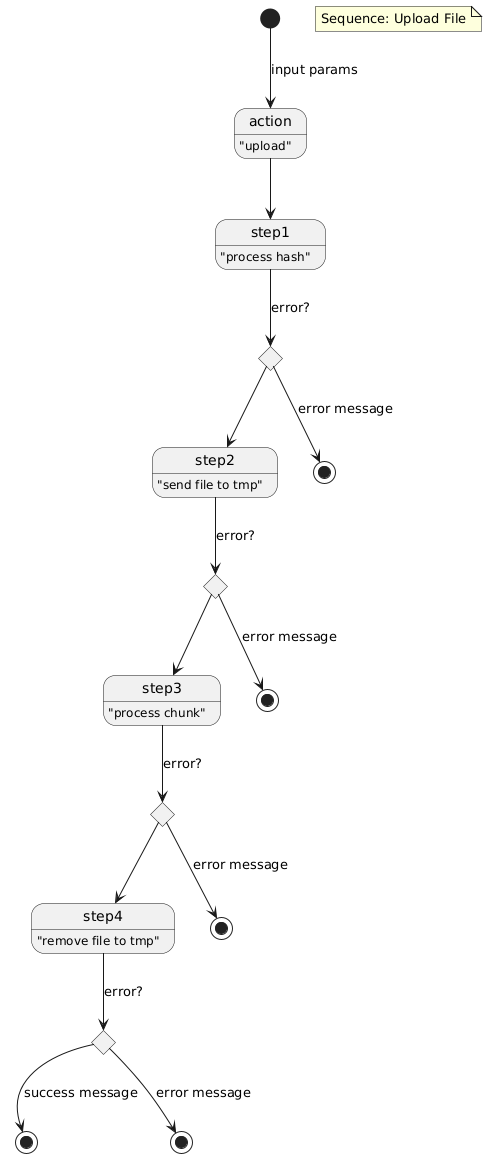

The diagram above was rendered by PlantUML. Its source (embedded in the PNG):
@startuml
state action : "upload"
state "step1" as s1: "process hash"
note "Sequence: Upload File" as n1
state "step2" as s2: "send file to tmp"
state "step3" as s3: "process chunk"
state "step4" as s4: "remove file to tmp"
state "end" as e0 <<end>>
state "end" as e1 <<end>>
state "end" as e2 <<end>>
state "end" as e3 <<end>>
state "end" as e4 <<end>>
state "choice" as c1 <<choice>>
state "choice" as c2 <<choice>>
state "choice" as c3 <<choice>>
state "choice" as c4 <<choice>>

[*] --> action : input params
action --> s1
s1 --> c1 : error?
c1 --> e1: error message
c1 --> s2

s2 --> c2 : error?
c2 --> e2: error message
c2 --> s3

s3 --> c3 : error?
c3 --> e3: error message
c3 --> s4

s4 --> c4 : error?
c4 --> e4: error message
c4 --> e0: success message
@enduml